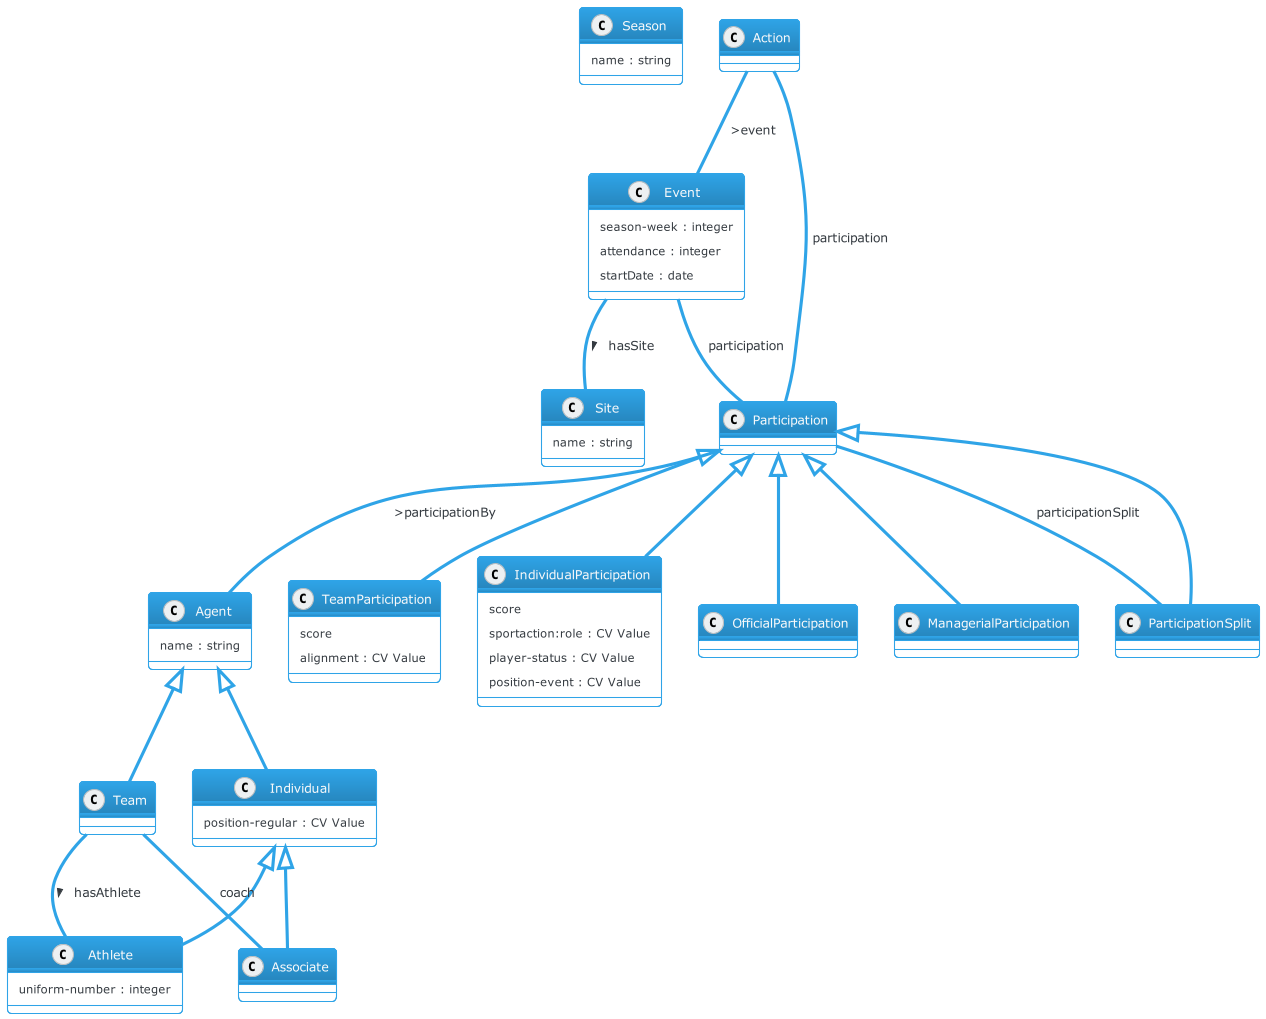

The diagram above was rendered by PlantUML. Its source (embedded in the PNG):
@startuml
!theme cerulean-outline
class Season {
  name : string
}
class Event {
  season-week : integer
  attendance : integer
  startDate : date
}
class Action {
}
Action -- Event : >event
Action -- Participation : participation
Event -- Participation : participation
class Participation
Participation -- Agent : >participationBy
class TeamParticipation {
  score
  alignment : CV Value
}
class IndividualParticipation {
  score
  sportaction:role : CV Value
  player-status : CV Value
  position-event : CV Value
}
class Site {
  name : string
}
class Agent {
  name : string
}
class Team {
}
class Individual {
  position-regular : CV Value
}
class Athlete {
  uniform-number : integer
}
class Associate {
}
Event -- Site :  > hasSite
Participation <|-- TeamParticipation
Participation <|-- IndividualParticipation
Participation <|-- OfficialParticipation
Participation <|-- ManagerialParticipation
Participation <|-- ParticipationSplit
Participation -- ParticipationSplit : participationSplit
Agent <|-- Team
Agent <|-- Individual
Individual <|-- Athlete
Team -- Athlete : > hasAthlete
Individual <|-- Associate
Team -- Associate : coach
@enduml